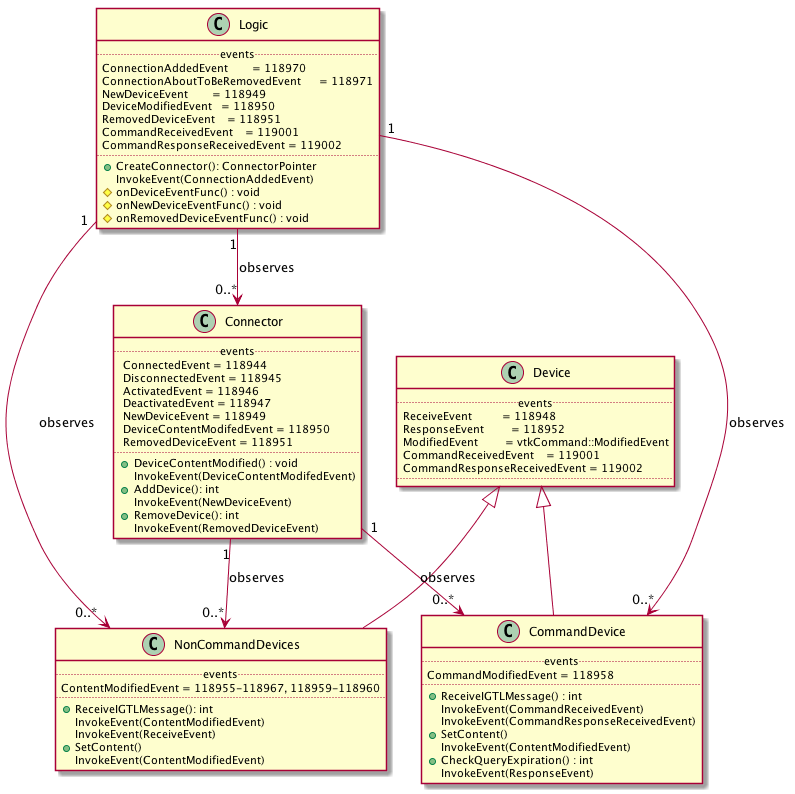

The diagram above was rendered by PlantUML. Its source (embedded in the PNG):
@startuml
  class Connector{
   ..events..
    ConnectedEvent = 118944
    DisconnectedEvent = 118945
    ActivatedEvent = 118946
    DeactivatedEvent = 118947
    NewDeviceEvent = 118949    
    DeviceContentModifedEvent = 118950
    RemovedDeviceEvent = 118951
   ..
   +DeviceContentModified() : void
   InvokeEvent(DeviceContentModifedEvent)
   +AddDevice(): int
   InvokeEvent(NewDeviceEvent)
   +RemoveDevice(): int
   InvokeEvent(RemovedDeviceEvent)
  }
	
	class Device{
	 ..events..
	 ReceiveEvent          = 118948
	 ResponseEvent         = 118952
	 ModifiedEvent         = vtkCommand::ModifiedEvent
	 CommandReceivedEvent    = 119001
	 CommandResponseReceivedEvent = 119002
	 ..
	}
	
	class CommandDevice{
	 ..events..
	 CommandModifiedEvent = 118958
	 ..
	 +ReceiveIGTLMessage() : int 
	 InvokeEvent(CommandReceivedEvent)
	 InvokeEvent(CommandResponseReceivedEvent)
	 +SetContent()
	 InvokeEvent(ContentModifiedEvent)
	 +CheckQueryExpiration() : int
	 InvokeEvent(ResponseEvent)
	}
	
	class NonCommandDevices{
	 ..events..
	 ContentModifiedEvent = 118955-118967, 118959-118960
	 ..
	 +ReceiveIGTLMessage(): int
	 InvokeEvent(ContentModifiedEvent)
	 InvokeEvent(ReceiveEvent)
	 +SetContent()
	 InvokeEvent(ContentModifiedEvent)
	}
	
	class Logic {
		..events..
		ConnectionAddedEvent        = 118970 
		ConnectionAboutToBeRemovedEvent      = 118971
		NewDeviceEvent        = 118949
		DeviceModifiedEvent   = 118950
		RemovedDeviceEvent    = 118951
		CommandReceivedEvent    = 119001
		CommandResponseReceivedEvent = 119002
		....
		+CreateConnector(): ConnectorPointer
		InvokeEvent(ConnectionAddedEvent)
		#onDeviceEventFunc() : void
		#onNewDeviceEventFunc() : void
		#onRemovedDeviceEventFunc() : void
	}
	together {
	 class Device
	 class CommandDevice
	 class NonCommandDevices
	}
  Device<|--CommandDevice
  Device<|--NonCommandDevices
  Logic"1"-->"0..*"Connector : observes
  Connector"1"-->"0..*"NonCommandDevices : observes
  Logic"1"-->"0..*"NonCommandDevices : observes
  Connector"1"-->"0..*"CommandDevice : observes
  Logic"1"-->"0..*"CommandDevice : observes
  'Connector::AddDevice-->Logic::onNewDeviceEventFunc : callback
  'Connector::RemovedDevice-->Logic::onRemovedDeviceEventFunc : callback
  'NonCommandDevices::ReceiveIGTLMessage-->Connector::DeviceContentModified : callback
  'CommandDevice::ReceiveIGTLMessage->Logic::onDeviceEventFunc: callback
@enduml